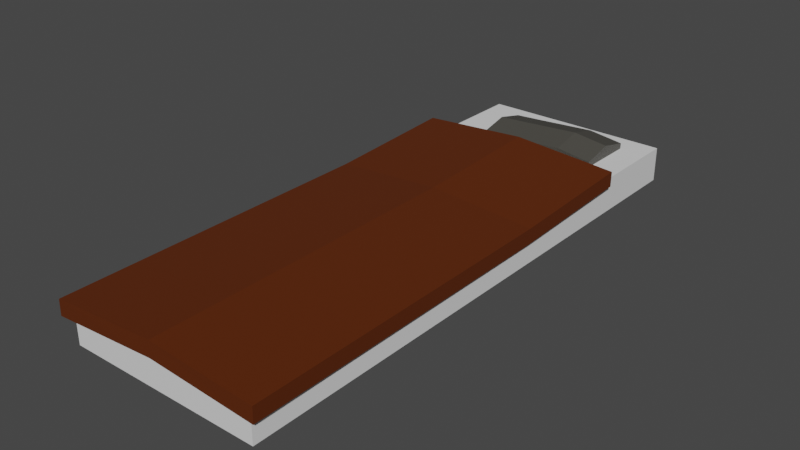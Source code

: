 # Source: Bed.blend  (saved by Blender 3.2.14; exported with 4.5.12 LTS)
import bpy
from mathutils import Matrix  # noqa: F401  (used for matrix-valued properties, if any)

bpy.ops.wm.read_factory_settings(use_empty=True)
scene = bpy.context.scene
scene.name = 'Scene'

# ---- collections
col_collection = bpy.data.collections.new('Collection'); scene.collection.children.link(col_collection)

# ---- materials (node trees are filled in below, after node groups)
mat_material_002 = bpy.data.materials.new('Material.002')
mat_material_002.use_transparent_shadow = False
mat_material_002.diffuse_color = (0.0008974, 0.3939, 0.8, 1.0)
mat_material_001 = bpy.data.materials.new('Material.001')
mat_material_001.use_transparent_shadow = False
mat_material_003 = bpy.data.materials.new('Material.003')
mat_material_003.use_transparent_shadow = False

# ---- material node trees
mat_material_002.use_nodes = True; mat_material_002.node_tree.nodes.clear()
_N = mat_material_002.node_tree.nodes; _L = mat_material_002.node_tree.links
n0 = _N.new('ShaderNodeBsdfPrincipled'); n0.name = 'Principled BSDF'; n0.location = (10, 300)
n0.distribution = 'GGX'
n0.subsurface_method = 'RANDOM_WALK_SKIN'
n0.inputs[0].default_value = (0.06998, 0.06669, 0.05738, 1.0)
n0.inputs[3].default_value = 1.45
n0.inputs[27].default_value = (0.0, 0.0, 0.0, 1.0)
n0.inputs[28].default_value = 1.0
n1 = _N.new('ShaderNodeOutputMaterial'); n1.name = 'Material Output'; n1.location = (300, 300)
_L.new(n0.outputs[0], n1.inputs[0])
n1.is_active_output = True
mat_material_001.use_nodes = True; mat_material_001.node_tree.nodes.clear()
_N = mat_material_001.node_tree.nodes; _L = mat_material_001.node_tree.links
n0 = _N.new('ShaderNodeBsdfPrincipled'); n0.name = 'Principled BSDF'; n0.location = (10, 300)
n0.distribution = 'GGX'
n0.subsurface_method = 'RANDOM_WALK_SKIN'
n0.inputs[0].default_value = (0.1025, 0.01933, 0.0, 1.0)
n0.inputs[3].default_value = 1.45
n0.inputs[27].default_value = (0.0, 0.0, 0.0, 1.0)
n0.inputs[28].default_value = 1.0
n1 = _N.new('ShaderNodeOutputMaterial'); n1.name = 'Material Output'; n1.location = (300, 300)
_L.new(n0.outputs[0], n1.inputs[0])
n1.is_active_output = True
mat_material_003.use_nodes = True; mat_material_003.node_tree.nodes.clear()
_N = mat_material_003.node_tree.nodes; _L = mat_material_003.node_tree.links
n0 = _N.new('ShaderNodeBsdfPrincipled'); n0.name = 'Principled BSDF'; n0.location = (10, 300)
n0.distribution = 'GGX'
n0.subsurface_method = 'RANDOM_WALK_SKIN'
n0.inputs[3].default_value = 1.45
n0.inputs[27].default_value = (0.0, 0.0, 0.0, 1.0)
n0.inputs[28].default_value = 1.0
n1 = _N.new('ShaderNodeOutputMaterial'); n1.name = 'Material Output'; n1.location = (300, 300)
_L.new(n0.outputs[0], n1.inputs[0])
n1.is_active_output = True

# ---- world
world_world = bpy.data.worlds.new('World'); scene.world = world_world
world_world.use_nodes = True; world_world.node_tree.nodes.clear()
_N = world_world.node_tree.nodes; _L = world_world.node_tree.links
n0 = _N.new('ShaderNodeOutputWorld'); n0.name = 'World Output'; n0.location = (300, 300)
n1 = _N.new('ShaderNodeBackground'); n1.name = 'Background'; n1.location = (10, 300)
n1.inputs[0].default_value = (0.05088, 0.05088, 0.05088, 1.0)
_L.new(n1.outputs[0], n0.inputs[0])
n0.is_active_output = True
world_world.color = (0.05088, 0.05088, 0.05088)
world_world.use_sun_shadow = False
world_world.sun_shadow_jitter_overblur = 0.0

# ---- meshes
me_cube_003 = bpy.data.meshes.new('Cube.003')
me_cube_003.from_pydata([(-1.0, -1.0, 0.04753), (-1.0, -1.0, 0.6934), (-0.9023, 1.024, 0.2884), (-0.9023, 1.024, 0.9343), (1.0, -1.0, 0.04753), (1.0, -1.0, 0.6934), (1.098, 1.024, 0.2884), (1.098, 1.024, 0.9343), (0.105, 1.024, 0.595), (0.105, 1.024, 1.241), (0.007299, -1.0, 0.3541), (0.007299, -1.0, 1.0), (-1.006, -0.568, 0.141), (-1.006, -0.568, 0.7869), (0.9938, -0.568, 0.141), (0.9938, -0.568, 0.7869), (0.001069, -0.568, 1.093), (0.03579, -0.5594, 0.2686), (-1.014, 0.4193, 1.023), (0.9862, 0.4193, 0.3767), (-1.014, 0.4193, 0.3767), (0.9862, 0.4193, 1.023), (-0.006482, 0.4193, 1.329), (0.02824, 0.4279, 0.5042), (16.77, -1.819, -0.04244), (16.76, -1.825, 0.6033), (1.618, -1.854, 0.3051), (1.607, -1.859, 0.9508), (16.73, 1.598, 0.1617), (16.72, 1.593, 0.8074), (1.581, 1.564, 0.5092), (1.57, 1.559, 1.155), (1.594, -0.1348, 0.7144), (1.583, -0.1403, 1.36), (16.75, -0.1007, 0.3668), (16.73, -0.1062, 1.013), (13.49, -1.838, -0.04553), (13.48, -1.844, 0.6002), (13.45, 1.579, 0.1586), (13.44, 1.574, 0.8044), (13.45, -0.1252, 1.009), (13.4, -0.05894, 0.1865), (5.971, -1.876, 0.6159), (5.946, 1.547, 0.1743), (5.982, -1.871, -0.02979), (5.934, 1.542, 0.8201), (5.947, -0.1573, 1.025), (5.896, -0.0911, 0.2022), (16.68, -1.565, -0.9484), (16.68, -1.578, 0.5344), (-1.665, -1.612, -0.9512), (-1.665, -1.624, 0.5316), (16.65, 1.53, -0.7636), (16.65, 1.517, 0.7192), (-1.699, 1.483, -0.7664), (-1.699, 1.47, 0.7164)], [], [(20, 18, 3, 2), (8, 9, 7, 6), (14, 15, 5, 4), (10, 11, 1, 0), (17, 14, 4, 10), (16, 13, 1, 11), (15, 16, 11, 5), (12, 17, 10, 0), (4, 5, 11, 10), (2, 3, 9, 8), (20, 23, 17, 12), (21, 22, 16, 15), (22, 18, 13, 16), (23, 19, 14, 17), (19, 21, 15, 14), (0, 1, 13, 12), (6, 7, 21, 19), (8, 6, 19, 23), (9, 3, 18, 22), (7, 9, 22, 21), (2, 8, 23, 20), (12, 13, 18, 20), (44, 42, 27, 26), (32, 33, 31, 30), (38, 39, 29, 28), (34, 35, 25, 24), (41, 38, 28, 34), (40, 37, 25, 35), (39, 40, 35, 29), (36, 41, 34, 24), (28, 29, 35, 34), (26, 27, 33, 32), (44, 47, 41, 36), (45, 46, 40, 39), (46, 42, 37, 40), (47, 43, 38, 41), (43, 45, 39, 38), (24, 25, 37, 36), (30, 31, 45, 43), (32, 30, 43, 47), (33, 27, 42, 46), (31, 33, 46, 45), (26, 32, 47, 44), (36, 37, 42, 44), (48, 49, 51, 50), (50, 51, 55, 54), (54, 55, 53, 52), (52, 53, 49, 48), (50, 54, 52, 48), (55, 51, 49, 53)])
me_cube_003.polygons.foreach_set('material_index', [0, 0, 0, 0, 0, 0, 0, 0, 0, 0, 0, 0, 0, 0, 0, 0, 0, 0, 0, 0, 0, 0, 1, 1, 1, 1, 1, 1, 1, 1, 1, 1, 1, 1, 1, 1, 1, 1, 1, 1, 1, 1, 1, 1, 2, 2, 2, 2, 2, 2])
_uv = me_cube_003.uv_layers.new(name='UVMap')
_uv.uv.foreach_set('vector', [0.375, 0.1776, 0.625, 0.1776, 0.625, 0.25, 0.375, 0.25, 0.375, 0.3759, 0.625, 0.3759, 0.625, 0.5, 0.375, 0.5, 0.375, 0.6958, 0.625, 0.6958, 0.625, 0.75, 0.375, 0.75, 0.375, 0.8741, 0.625, 0.8741, 0.625, 1.0, 0.375, 1.0, 0.2509, 0.6958, 0.375, 0.6958, 0.375, 0.75, 0.2509, 0.75, 0.7491, 0.6958, 0.875, 0.6958, 0.875, 0.75, 0.7491, 0.75, 0.625, 0.6958, 0.7491, 0.6958, 0.7491, 0.75, 0.625, 0.75, 0.125, 0.6958, 0.2509, 0.6958, 0.2509, 0.75, 0.125, 0.75, 0.375, 0.75, 0.625, 0.75, 0.625, 0.8741, 0.375, 0.8741, 0.375, 0.25, 0.625, 0.25, 0.625, 0.3759, 0.375, 0.3759, 0.125, 0.5724, 0.2509, 0.5724, 0.2509, 0.6958, 0.125, 0.6958, 0.625, 0.5724, 0.7491, 0.5724, 0.7491, 0.6958, 0.625, 0.6958, 0.7491, 0.5724, 0.875, 0.5724, 0.875, 0.6958, 0.7491, 0.6958, 0.2509, 0.5724, 0.375, 0.5724, 0.375, 0.6958, 0.2509, 0.6958, 0.375, 0.5724, 0.625, 0.5724, 0.625, 0.6958, 0.375, 0.6958, 0.375, 0.0, 0.625, 0.0, 0.625, 0.05417, 0.375, 0.05417, 0.375, 0.5, 0.625, 0.5, 0.625, 0.5724, 0.375, 0.5724, 0.2509, 0.5, 0.375, 0.5, 0.375, 0.5724, 0.2509, 0.5724, 0.7491, 0.5, 0.875, 0.5, 0.875, 0.5724, 0.7491, 0.5724, 0.625, 0.5, 0.7491, 0.5, 0.7491, 0.5724, 0.625, 0.5724, 0.125, 0.5, 0.2509, 0.5, 0.2509, 0.5724, 0.125, 0.5724, 0.375, 0.05417, 0.625, 0.05417, 0.625, 0.1776, 0.375, 0.1776, 0.375, 0.1776, 0.625, 0.1776, 0.625, 0.25, 0.375, 0.25, 0.375, 0.3759, 0.625, 0.3759, 0.625, 0.5, 0.375, 0.5, 0.375, 0.6958, 0.625, 0.6958, 0.625, 0.75, 0.375, 0.75, 0.375, 0.8741, 0.625, 0.8741, 0.625, 1.0, 0.375, 1.0, 0.2509, 0.6958, 0.375, 0.6958, 0.375, 0.75, 0.2509, 0.75, 0.7491, 0.6958, 0.875, 0.6958, 0.875, 0.75, 0.7491, 0.75, 0.625, 0.6958, 0.7491, 0.6958, 0.7491, 0.75, 0.625, 0.75, 0.125, 0.6958, 0.2509, 0.6958, 0.2509, 0.75, 0.125, 0.75, 0.375, 0.75, 0.625, 0.75, 0.625, 0.8741, 0.375, 0.8741, 0.375, 0.25, 0.625, 0.25, 0.625, 0.3759, 0.375, 0.3759, 0.125, 0.5724, 0.2509, 0.5724, 0.2509, 0.6958, 0.125, 0.6958, 0.625, 0.5724, 0.7491, 0.5724, 0.7491, 0.6958, 0.625, 0.6958, 0.7491, 0.5724, 0.875, 0.5724, 0.875, 0.6958, 0.7491, 0.6958, 0.2509, 0.5724, 0.375, 0.5724, 0.375, 0.6958, 0.2509, 0.6958, 0.375, 0.5724, 0.625, 0.5724, 0.625, 0.6958, 0.375, 0.6958, 0.375, 0.0, 0.625, 0.0, 0.625, 0.05417, 0.375, 0.05417, 0.375, 0.5, 0.625, 0.5, 0.625, 0.5724, 0.375, 0.5724, 0.2509, 0.5, 0.375, 0.5, 0.375, 0.5724, 0.2509, 0.5724, 0.7491, 0.5, 0.875, 0.5, 0.875, 0.5724, 0.7491, 0.5724, 0.625, 0.5, 0.7491, 0.5, 0.7491, 0.5724, 0.625, 0.5724, 0.125, 0.5, 0.2509, 0.5, 0.2509, 0.5724, 0.125, 0.5724, 0.375, 0.05417, 0.625, 0.05417, 0.625, 0.1776, 0.375, 0.1776, 0.375, 0.0, 0.625, 0.0, 0.625, 0.25, 0.375, 0.25, 0.375, 0.25, 0.625, 0.25, 0.625, 0.5, 0.375, 0.5, 0.375, 0.5, 0.625, 0.5, 0.625, 0.75, 0.375, 0.75, 0.375, 0.75, 0.625, 0.75, 0.625, 1.0, 0.375, 1.0, 0.125, 0.5, 0.375, 0.5, 0.375, 0.75, 0.125, 0.75, 0.625, 0.5, 0.875, 0.5, 0.875, 0.75, 0.625, 0.75])
me_cube_003.materials.append(mat_material_002)
me_cube_003.materials.append(mat_material_001)
me_cube_003.materials.append(mat_material_003)
me_cube_003.update()

# ---- objects
ob_cube_002 = bpy.data.objects.new('Cube.002', me_cube_003)

# ---- transforms, parenting, visibility, modifiers, constraints
ob_cube_002.location = (0.5466, 14.13, -1.896)
ob_cube_002.rotation_euler = (-0.02249, -0.0, -1.576)
ob_cube_002.scale = (1.743, 3.581, 1.348)

# ---- collection membership
col_collection.objects.link(ob_cube_002)

# ---- scene / render settings (as saved in the file)
scene.frame_start = 1; scene.frame_end = 250; scene.frame_set(1)
scene.render.engine = 'BLENDER_EEVEE_NEXT'
scene.cycles.sampling_pattern = 'TABULATED_SOBOL'
scene.cycles.use_light_tree = False
scene.view_settings.view_transform = 'Filmic'
bpy.context.view_layer.update()

# ---- added for rendering (the .blend has no active camera and no usable light): camera, sun
cam_auto = bpy.data.cameras.new('AutoCamera')
cam_auto.lens = 50.0
cam_auto.sensor_width = 36.0
cam_auto.clip_end = 1000.0
ob_auto_camera = bpy.data.objects.new('AutoCamera', cam_auto)
scene.collection.objects.link(ob_auto_camera)
ob_auto_camera.location = (32.2022, -37.6613, 24.1628)
ob_auto_camera.rotation_euler = (1.09748, -7.21219e-08, 0.694738)
scene.camera = ob_auto_camera
light_auto_sun = bpy.data.lights.new('AutoSun', 'SUN')
light_auto_sun.energy = 3.0
light_auto_sun.angle = 0.0523599
ob_auto_sun = bpy.data.objects.new('AutoSun', light_auto_sun)
scene.collection.objects.link(ob_auto_sun)
ob_auto_sun.rotation_euler = (0.872665, 0.174533, 0.523599)
bpy.context.view_layer.update()
